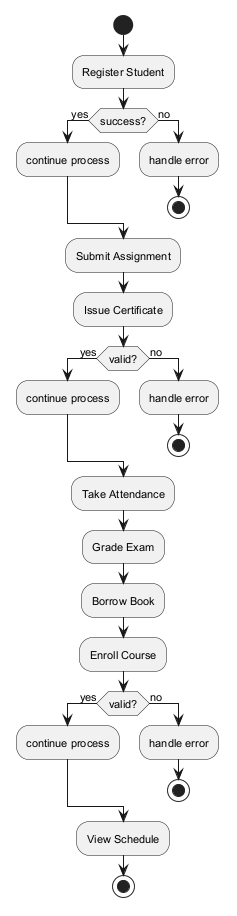

The diagram above was rendered by PlantUML. Its source (embedded in the PNG):
@startuml
skinparam monochrome true
skinparam defaultFontSize 11
start
:Register Student;
if (success?) then (yes)
:continue process;
else (no)
:handle error;
stop
endif
:Submit Assignment;
:Issue Certificate;
if (valid?) then (yes)
:continue process;
else (no)
:handle error;
stop
endif
:Take Attendance;
:Grade Exam;
:Borrow Book;
:Enroll Course;
if (valid?) then (yes)
:continue process;
else (no)
:handle error;
stop
endif
:View Schedule;
stop
@enduml